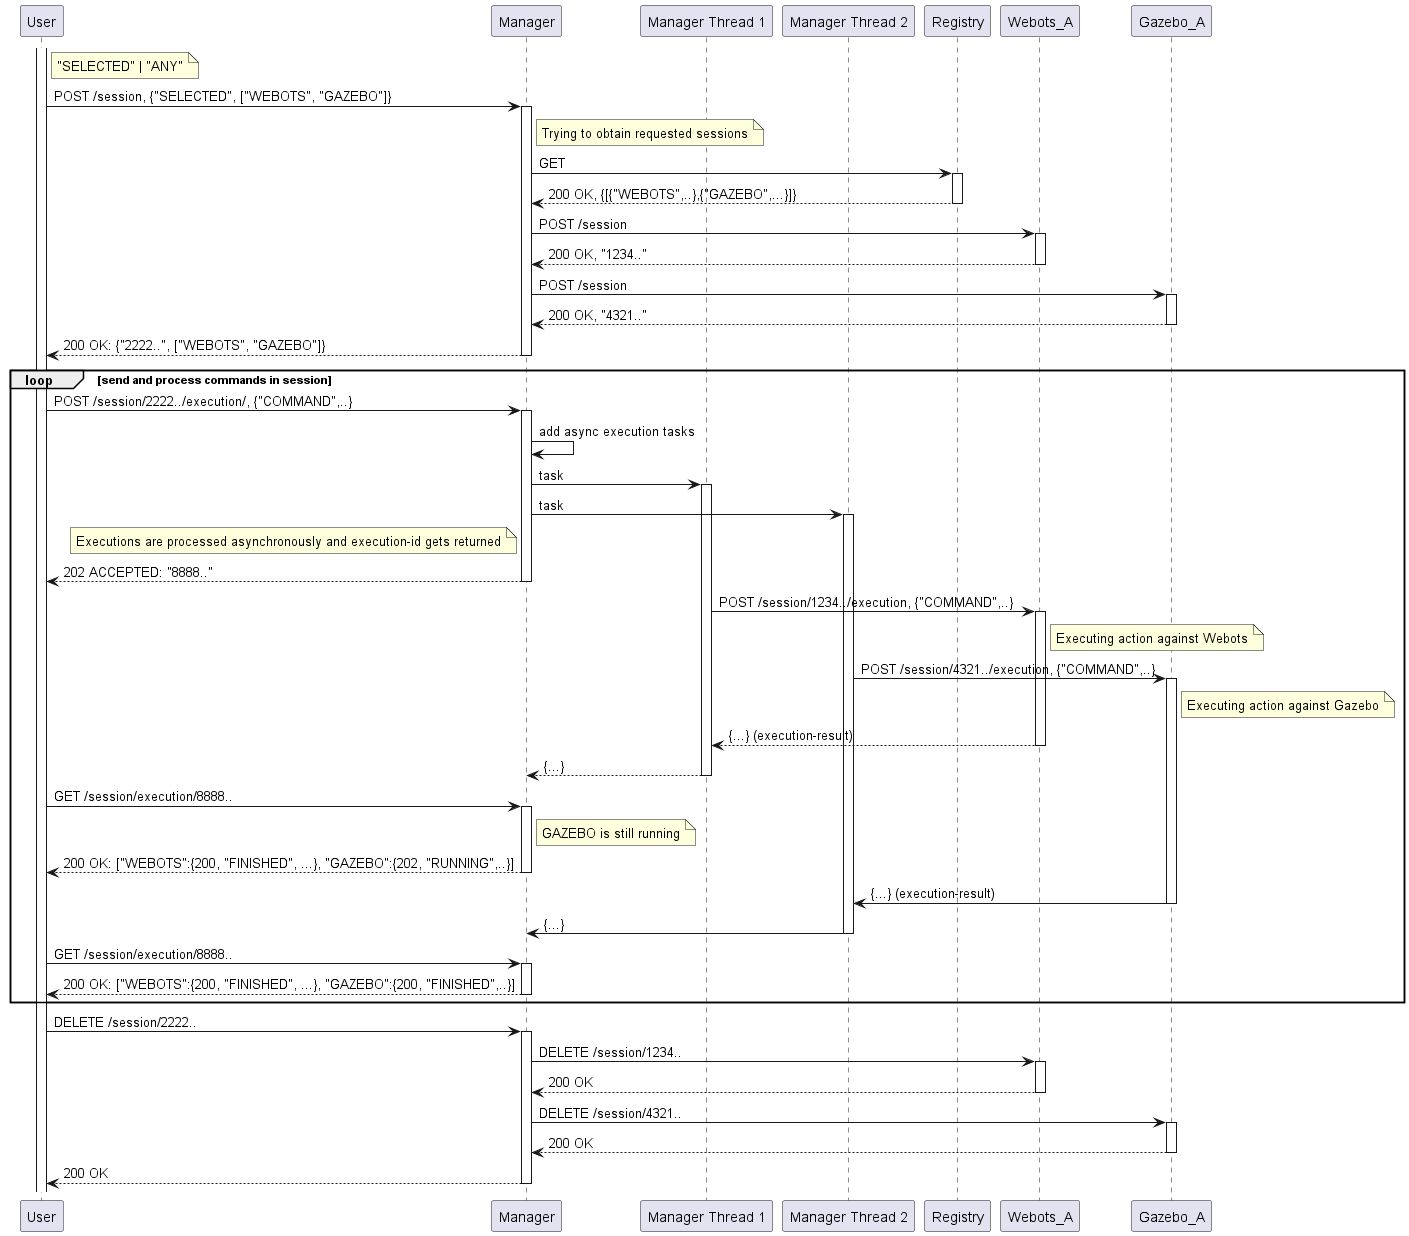

The diagram above was rendered by PlantUML. Its source (embedded in the PNG):
@startuml
participant "User" as U
participant "Manager" as M
participant "Manager Thread 1" as MT1
participant "Manager Thread 2" as MT2
participant "Registry" as R
participant "Webots_A" as W
participant "Gazebo_A" as G
activate U
note right of U: "SELECTED" | "ANY"
U -> M: POST /session, {"SELECTED", ["WEBOTS", "GAZEBO"]}
activate M
note right of M: Trying to obtain requested sessions
M -> R: GET
activate R
R --> M: 200 OK, {[{"WEBOTS",..},{"GAZEBO",...}]}
deactivate R
M -> W: POST /session
activate W
W --> M: 200 OK, "1234.."
deactivate W
M -> G: POST /session
activate G
G --> M: 200 OK, "4321.."
deactivate G
M --> U: 200 OK: {"2222..", ["WEBOTS", "GAZEBO"]}
deactivate M
loop send and process commands in session
U -> M: POST /session/2222../execution/, {"COMMAND",..}
activate M
M -> M: add async execution tasks
M -> MT1: task
activate MT1
M -> MT2: task
activate MT2
note left of M: Executions are processed asynchronously and execution-id gets returned
M --> U: 202 ACCEPTED: "8888.."
deactivate M
MT1 -> W: POST /session/1234../execution, {"COMMAND",..}
activate W
note right of W: Executing action against Webots
MT2 -> G: POST /session/4321../execution, {"COMMAND",..}
activate G
note right of G: Executing action against Gazebo
W --> MT1: {...} (execution-result)
deactivate W
MT1 --> M: {...}
deactivate MT1
U -> M: GET /session/execution/8888..
activate M
note right of M: GAZEBO is still running
M --> U: 200 OK: ["WEBOTS":{200, "FINISHED", ...}, "GAZEBO":{202, "RUNNING",..}]
deactivate M
G -> MT2: {...} (execution-result)
deactivate G
MT2 -> M: {...}
deactivate MT2
U -> M: GET /session/execution/8888..
activate M
M --> U: 200 OK: ["WEBOTS":{200, "FINISHED", ...}, "GAZEBO":{200, "FINISHED",..}]
deactivate M
end
U -> M: DELETE /session/2222..
activate M
M -> W: DELETE /session/1234..
activate W
W --> M: 200 OK
deactivate W
M -> G: DELETE /session/4321..
activate G
G --> M: 200 OK
deactivate G
M --> U: 200 OK
deactivate M
@enduml